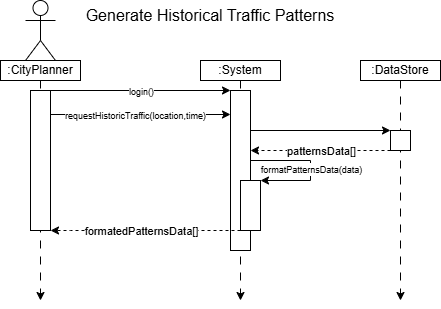

The diagram above was exported from draw.io. Its source (the exported page's mxGraphModel, read from the mxfile embedded in the PNG):
<mxGraphModel dx="1556" dy="914" grid="1" gridSize="10" guides="1" tooltips="1" connect="1" arrows="1" fold="1" page="0" pageScale="1" pageWidth="850" pageHeight="1100" math="0" shadow="0">
  <root>
    <mxCell id="v66_G8JReutWYBAUg4BR-0" />
    <mxCell id="v66_G8JReutWYBAUg4BR-1" parent="v66_G8JReutWYBAUg4BR-0" />
    <mxCell id="v66_G8JReutWYBAUg4BR-2" style="edgeStyle=orthogonalEdgeStyle;rounded=0;orthogonalLoop=1;jettySize=auto;html=1;exitX=0.5;exitY=1;exitDx=0;exitDy=0;dashed=1;dashPattern=8 8;" parent="v66_G8JReutWYBAUg4BR-1" source="v66_G8JReutWYBAUg4BR-3" edge="1">
      <mxGeometry relative="1" as="geometry">
        <mxPoint x="120" y="360" as="targetPoint" />
        <Array as="points">
          <mxPoint x="120" y="310" />
          <mxPoint x="120" y="310" />
        </Array>
      </mxGeometry>
    </mxCell>
    <mxCell id="v66_G8JReutWYBAUg4BR-3" value=":CityPlanner" style="rounded=0;whiteSpace=wrap;html=1;" parent="v66_G8JReutWYBAUg4BR-1" vertex="1">
      <mxGeometry x="80" y="120" width="80" height="20" as="geometry" />
    </mxCell>
    <mxCell id="v66_G8JReutWYBAUg4BR-4" value="" style="shape=umlActor;verticalLabelPosition=bottom;verticalAlign=top;html=1;outlineConnect=0;" parent="v66_G8JReutWYBAUg4BR-1" vertex="1">
      <mxGeometry x="105" y="60" width="30" height="60" as="geometry" />
    </mxCell>
    <mxCell id="v66_G8JReutWYBAUg4BR-5" style="edgeStyle=orthogonalEdgeStyle;rounded=0;orthogonalLoop=1;jettySize=auto;html=1;exitX=0.5;exitY=1;exitDx=0;exitDy=0;dashed=1;dashPattern=8 8;" parent="v66_G8JReutWYBAUg4BR-1" source="v66_G8JReutWYBAUg4BR-6" edge="1">
      <mxGeometry relative="1" as="geometry">
        <mxPoint x="320" y="360" as="targetPoint" />
      </mxGeometry>
    </mxCell>
    <mxCell id="v66_G8JReutWYBAUg4BR-6" value=":System" style="rounded=0;whiteSpace=wrap;html=1;" parent="v66_G8JReutWYBAUg4BR-1" vertex="1">
      <mxGeometry x="280" y="120" width="80" height="20" as="geometry" />
    </mxCell>
    <mxCell id="PvsL146qgJTXRcTfmyHO-0" style="edgeStyle=orthogonalEdgeStyle;rounded=0;orthogonalLoop=1;jettySize=auto;html=1;exitX=1;exitY=0;exitDx=0;exitDy=0;entryX=0;entryY=0;entryDx=0;entryDy=0;" parent="v66_G8JReutWYBAUg4BR-1" source="v66_G8JReutWYBAUg4BR-11" target="v66_G8JReutWYBAUg4BR-18" edge="1">
      <mxGeometry relative="1" as="geometry">
        <Array as="points">
          <mxPoint x="220" y="150" />
          <mxPoint x="220" y="150" />
        </Array>
      </mxGeometry>
    </mxCell>
    <mxCell id="PvsL146qgJTXRcTfmyHO-1" value="&lt;font style=&quot;font-size: 9px;&quot;&gt;login()&lt;/font&gt;" style="edgeLabel;html=1;align=center;verticalAlign=middle;resizable=0;points=[];" parent="PvsL146qgJTXRcTfmyHO-0" vertex="1" connectable="0">
      <mxGeometry x="-0.1857" y="2" relative="1" as="geometry">
        <mxPoint x="17" y="2" as="offset" />
      </mxGeometry>
    </mxCell>
    <mxCell id="v66_G8JReutWYBAUg4BR-11" value="" style="rounded=0;whiteSpace=wrap;html=1;" parent="v66_G8JReutWYBAUg4BR-1" vertex="1">
      <mxGeometry x="110" y="150" width="20" height="140" as="geometry" />
    </mxCell>
    <mxCell id="PvsL146qgJTXRcTfmyHO-10" style="edgeStyle=orthogonalEdgeStyle;rounded=0;orthogonalLoop=1;jettySize=auto;html=1;exitX=1;exitY=0.25;exitDx=0;exitDy=0;entryX=0;entryY=0;entryDx=0;entryDy=0;" parent="v66_G8JReutWYBAUg4BR-1" source="v66_G8JReutWYBAUg4BR-18" target="PvsL146qgJTXRcTfmyHO-7" edge="1">
      <mxGeometry relative="1" as="geometry">
        <Array as="points">
          <mxPoint x="330" y="190" />
        </Array>
      </mxGeometry>
    </mxCell>
    <mxCell id="PvsL146qgJTXRcTfmyHO-12" style="edgeStyle=orthogonalEdgeStyle;rounded=0;orthogonalLoop=1;jettySize=auto;html=1;exitX=1;exitY=0.5;exitDx=0;exitDy=0;entryX=1;entryY=0;entryDx=0;entryDy=0;" parent="v66_G8JReutWYBAUg4BR-1" source="v66_G8JReutWYBAUg4BR-18" target="PvsL146qgJTXRcTfmyHO-8" edge="1">
      <mxGeometry relative="1" as="geometry">
        <Array as="points">
          <mxPoint x="330" y="220" />
          <mxPoint x="390" y="220" />
          <mxPoint x="390" y="240" />
        </Array>
      </mxGeometry>
    </mxCell>
    <mxCell id="PvsL146qgJTXRcTfmyHO-13" value="&lt;font style=&quot;font-size: 9px;&quot;&gt;formatPatternsData(data)&lt;/font&gt;" style="edgeLabel;html=1;align=center;verticalAlign=middle;resizable=0;points=[];" parent="PvsL146qgJTXRcTfmyHO-12" vertex="1" connectable="0">
      <mxGeometry x="0.1442" relative="1" as="geometry">
        <mxPoint y="-2" as="offset" />
      </mxGeometry>
    </mxCell>
    <mxCell id="v66_G8JReutWYBAUg4BR-18" value="" style="rounded=0;whiteSpace=wrap;html=1;" parent="v66_G8JReutWYBAUg4BR-1" vertex="1">
      <mxGeometry x="310" y="150" width="20" height="160" as="geometry" />
    </mxCell>
    <mxCell id="v66_G8JReutWYBAUg4BR-22" value="&lt;span style=&quot;font-size: 16px;&quot;&gt;Generate Historical Traffic Patterns&lt;/span&gt;" style="text;html=1;align=center;verticalAlign=middle;whiteSpace=wrap;rounded=0;" parent="v66_G8JReutWYBAUg4BR-1" vertex="1">
      <mxGeometry x="150" y="60" width="280" height="30" as="geometry" />
    </mxCell>
    <mxCell id="PvsL146qgJTXRcTfmyHO-2" style="edgeStyle=orthogonalEdgeStyle;rounded=0;orthogonalLoop=1;jettySize=auto;html=1;exitX=1;exitY=0.25;exitDx=0;exitDy=0;" parent="v66_G8JReutWYBAUg4BR-1" source="v66_G8JReutWYBAUg4BR-11" edge="1">
      <mxGeometry relative="1" as="geometry">
        <mxPoint x="240" y="200" as="sourcePoint" />
        <mxPoint x="310" y="174" as="targetPoint" />
        <Array as="points">
          <mxPoint x="130" y="174" />
        </Array>
      </mxGeometry>
    </mxCell>
    <mxCell id="PvsL146qgJTXRcTfmyHO-3" value="&lt;font style=&quot;font-size: 9px;&quot;&gt;requestHistoricTraffic(location,time)&lt;/font&gt;" style="edgeLabel;html=1;align=center;verticalAlign=middle;resizable=0;points=[];" parent="PvsL146qgJTXRcTfmyHO-2" vertex="1" connectable="0">
      <mxGeometry x="-0.1958" relative="1" as="geometry">
        <mxPoint x="18" as="offset" />
      </mxGeometry>
    </mxCell>
    <mxCell id="PvsL146qgJTXRcTfmyHO-5" style="edgeStyle=orthogonalEdgeStyle;rounded=0;orthogonalLoop=1;jettySize=auto;html=1;exitX=0.5;exitY=1;exitDx=0;exitDy=0;dashed=1;dashPattern=8 8;" parent="v66_G8JReutWYBAUg4BR-1" source="PvsL146qgJTXRcTfmyHO-6" edge="1">
      <mxGeometry relative="1" as="geometry">
        <mxPoint x="480" y="360" as="targetPoint" />
      </mxGeometry>
    </mxCell>
    <mxCell id="PvsL146qgJTXRcTfmyHO-6" value=":DataStore" style="rounded=0;whiteSpace=wrap;html=1;" parent="v66_G8JReutWYBAUg4BR-1" vertex="1">
      <mxGeometry x="440" y="120" width="80" height="20" as="geometry" />
    </mxCell>
    <mxCell id="PvsL146qgJTXRcTfmyHO-7" value="" style="rounded=0;whiteSpace=wrap;html=1;" parent="v66_G8JReutWYBAUg4BR-1" vertex="1">
      <mxGeometry x="470" y="190" width="20" height="20" as="geometry" />
    </mxCell>
    <mxCell id="PvsL146qgJTXRcTfmyHO-8" value="" style="rounded=0;whiteSpace=wrap;html=1;" parent="v66_G8JReutWYBAUg4BR-1" vertex="1">
      <mxGeometry x="320" y="240" width="20" height="50" as="geometry" />
    </mxCell>
    <mxCell id="PvsL146qgJTXRcTfmyHO-11" style="edgeStyle=orthogonalEdgeStyle;rounded=0;orthogonalLoop=1;jettySize=auto;html=1;exitX=0;exitY=1;exitDx=0;exitDy=0;dashed=1;" parent="v66_G8JReutWYBAUg4BR-1" source="PvsL146qgJTXRcTfmyHO-7" edge="1">
      <mxGeometry relative="1" as="geometry">
        <mxPoint x="330" y="210" as="targetPoint" />
        <Array as="points">
          <mxPoint x="420" y="210" />
          <mxPoint x="420" y="210" />
        </Array>
      </mxGeometry>
    </mxCell>
    <mxCell id="PvsL146qgJTXRcTfmyHO-16" value="patternsData[]" style="edgeLabel;html=1;align=center;verticalAlign=middle;resizable=0;points=[];" parent="PvsL146qgJTXRcTfmyHO-11" vertex="1" connectable="0">
      <mxGeometry x="0.048" y="1" relative="1" as="geometry">
        <mxPoint x="3" y="-1" as="offset" />
      </mxGeometry>
    </mxCell>
    <mxCell id="PvsL146qgJTXRcTfmyHO-14" style="edgeStyle=orthogonalEdgeStyle;rounded=0;orthogonalLoop=1;jettySize=auto;html=1;exitX=0;exitY=1;exitDx=0;exitDy=0;entryX=1;entryY=1;entryDx=0;entryDy=0;dashed=1;" parent="v66_G8JReutWYBAUg4BR-1" source="PvsL146qgJTXRcTfmyHO-8" target="v66_G8JReutWYBAUg4BR-11" edge="1">
      <mxGeometry relative="1" as="geometry">
        <Array as="points">
          <mxPoint x="150" y="290" />
          <mxPoint x="150" y="290" />
        </Array>
      </mxGeometry>
    </mxCell>
    <mxCell id="PvsL146qgJTXRcTfmyHO-15" value="formatedPatternsData[]" style="edgeLabel;html=1;align=center;verticalAlign=middle;resizable=0;points=[];" parent="PvsL146qgJTXRcTfmyHO-14" vertex="1" connectable="0">
      <mxGeometry x="0.2315" relative="1" as="geometry">
        <mxPoint x="17" as="offset" />
      </mxGeometry>
    </mxCell>
  </root>
</mxGraphModel>